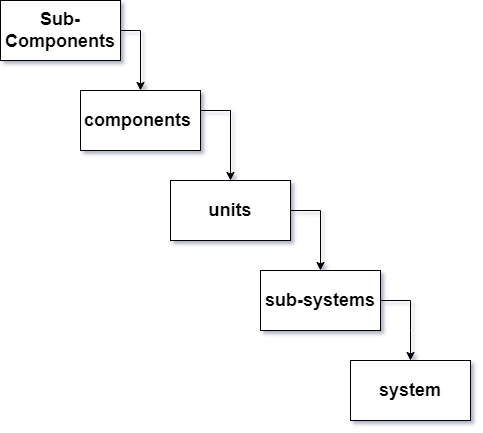

The diagram above was exported from draw.io. Its source (the exported page's mxGraphModel, read from the mxfile embedded in the PNG):
<mxGraphModel dx="1115" dy="683" grid="1" gridSize="10" guides="1" tooltips="1" connect="1" arrows="1" fold="1" page="1" pageScale="1" pageWidth="850" pageHeight="1100" math="0" shadow="0">
  <root>
    <mxCell id="0" />
    <mxCell id="1" parent="0" />
    <mxCell id="BVHQVlQhYgHgeMdeOdO--8" style="edgeStyle=orthogonalEdgeStyle;rounded=0;orthogonalLoop=1;jettySize=auto;html=1;entryX=0.5;entryY=0;entryDx=0;entryDy=0;" edge="1" parent="1" source="BVHQVlQhYgHgeMdeOdO--3" target="BVHQVlQhYgHgeMdeOdO--4">
      <mxGeometry relative="1" as="geometry">
        <Array as="points">
          <mxPoint x="260" y="170" />
        </Array>
      </mxGeometry>
    </mxCell>
    <mxCell id="BVHQVlQhYgHgeMdeOdO--3" value="&lt;font style=&quot;font-size: 18px;&quot;&gt;&lt;b&gt;Sub-Components&lt;/b&gt;&lt;/font&gt;" style="rounded=0;whiteSpace=wrap;html=1;" vertex="1" parent="1">
      <mxGeometry x="120" y="140" width="120" height="60" as="geometry" />
    </mxCell>
    <mxCell id="BVHQVlQhYgHgeMdeOdO--9" style="edgeStyle=orthogonalEdgeStyle;rounded=0;orthogonalLoop=1;jettySize=auto;html=1;entryX=0.5;entryY=0;entryDx=0;entryDy=0;" edge="1" parent="1" source="BVHQVlQhYgHgeMdeOdO--4" target="BVHQVlQhYgHgeMdeOdO--5">
      <mxGeometry relative="1" as="geometry">
        <mxPoint x="350" y="300" as="targetPoint" />
        <Array as="points">
          <mxPoint x="350" y="250" />
        </Array>
      </mxGeometry>
    </mxCell>
    <mxCell id="BVHQVlQhYgHgeMdeOdO--4" value="&lt;font style=&quot;font-size: 18px;&quot;&gt;&lt;b&gt;components&amp;nbsp;&lt;/b&gt;&lt;/font&gt;" style="rounded=0;whiteSpace=wrap;html=1;" vertex="1" parent="1">
      <mxGeometry x="200" y="230" width="120" height="60" as="geometry" />
    </mxCell>
    <mxCell id="BVHQVlQhYgHgeMdeOdO--11" style="edgeStyle=orthogonalEdgeStyle;rounded=0;orthogonalLoop=1;jettySize=auto;html=1;entryX=0.5;entryY=0;entryDx=0;entryDy=0;" edge="1" parent="1" source="BVHQVlQhYgHgeMdeOdO--5" target="BVHQVlQhYgHgeMdeOdO--10">
      <mxGeometry relative="1" as="geometry">
        <Array as="points">
          <mxPoint x="440" y="350" />
        </Array>
      </mxGeometry>
    </mxCell>
    <mxCell id="BVHQVlQhYgHgeMdeOdO--5" value="&lt;font style=&quot;font-size: 18px;&quot;&gt;&lt;b&gt;units&lt;/b&gt;&lt;/font&gt;" style="rounded=0;whiteSpace=wrap;html=1;" vertex="1" parent="1">
      <mxGeometry x="290" y="320" width="120" height="60" as="geometry" />
    </mxCell>
    <mxCell id="BVHQVlQhYgHgeMdeOdO--13" style="edgeStyle=orthogonalEdgeStyle;rounded=0;orthogonalLoop=1;jettySize=auto;html=1;entryX=0.5;entryY=0;entryDx=0;entryDy=0;" edge="1" parent="1" source="BVHQVlQhYgHgeMdeOdO--10" target="BVHQVlQhYgHgeMdeOdO--12">
      <mxGeometry relative="1" as="geometry">
        <Array as="points">
          <mxPoint x="530" y="440" />
          <mxPoint x="530" y="470" />
          <mxPoint x="530" y="470" />
        </Array>
      </mxGeometry>
    </mxCell>
    <mxCell id="BVHQVlQhYgHgeMdeOdO--10" value="&lt;b&gt;&lt;font style=&quot;font-size: 18px;&quot;&gt;sub-systems&lt;/font&gt;&lt;/b&gt;" style="rounded=0;whiteSpace=wrap;html=1;" vertex="1" parent="1">
      <mxGeometry x="380" y="410" width="120" height="60" as="geometry" />
    </mxCell>
    <mxCell id="BVHQVlQhYgHgeMdeOdO--12" value="&lt;b&gt;&lt;font style=&quot;font-size: 18px;&quot;&gt;system&lt;/font&gt;&lt;/b&gt;" style="rounded=0;whiteSpace=wrap;html=1;" vertex="1" parent="1">
      <mxGeometry x="470" y="500" width="120" height="60" as="geometry" />
    </mxCell>
  </root>
</mxGraphModel>